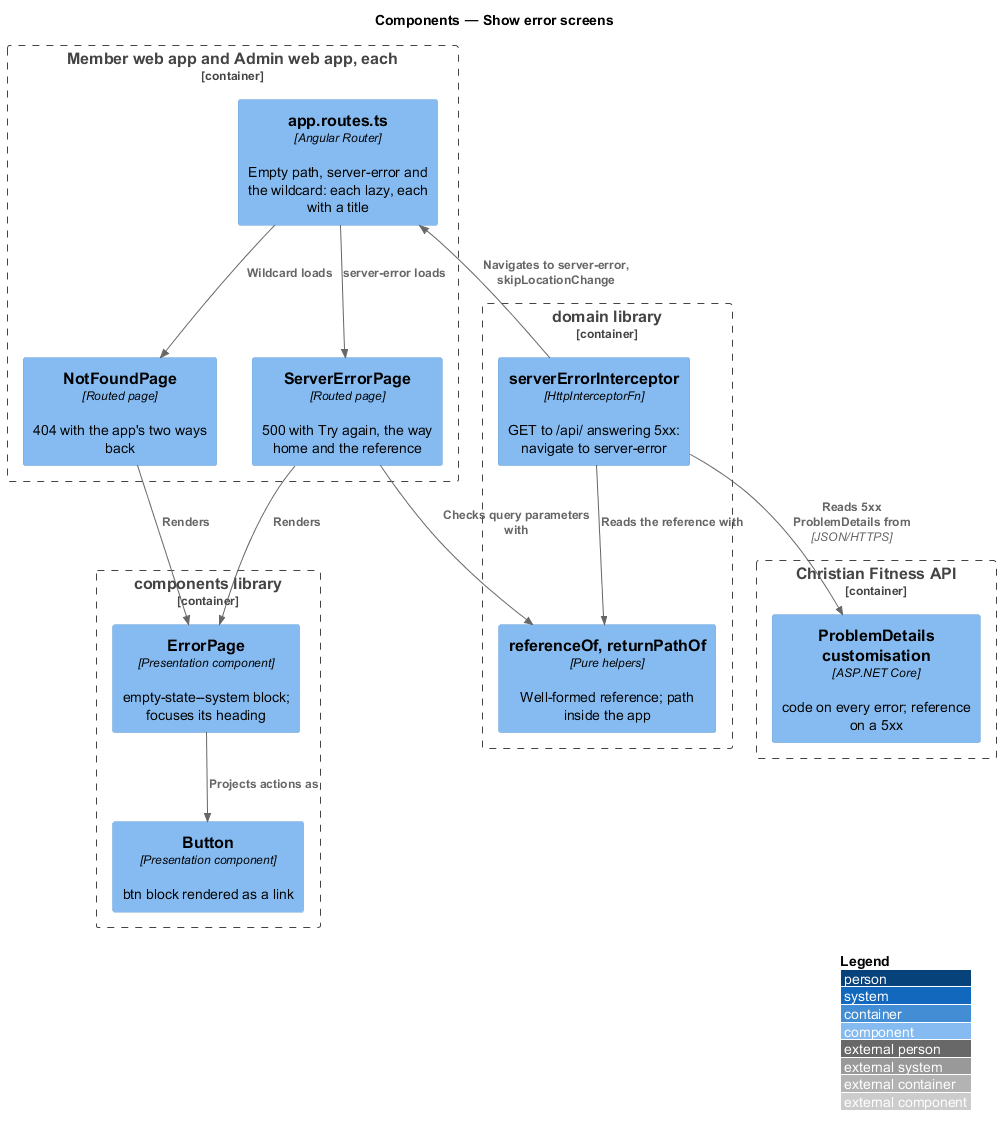

The diagram above was rendered by PlantUML. Its source (embedded in the PNG):
@startuml
!include <C4/C4_Component>
LAYOUT_WITH_LEGEND()
title Components — Show error screens

Container_Boundary(app, "Member web app and Admin web app, each") {
  Component(routes, "app.routes.ts", "Angular Router", "Empty path, server-error and the wildcard: each lazy, each with a title")
  Component(nf, "NotFoundPage", "Routed page", "404 with the app's two ways back")
  Component(se, "ServerErrorPage", "Routed page", "500 with Try again, the way home and the reference")
}
Container_Boundary(components, "components library") {
  Component(ep, "ErrorPage", "Presentation component", "empty-state--system block; focuses its heading")
  Component(btn, "Button", "Presentation component", "btn block rendered as a link")
}
Container_Boundary(domain, "domain library") {
  Component(rules, "referenceOf, returnPathOf", "Pure helpers", "Well-formed reference; path inside the app")
  Component(icpt, "serverErrorInterceptor", "HttpInterceptorFn", "GET to /api/ answering 5xx: navigate to server-error")
}
Container_Boundary(api, "Christian Fitness API") {
  Component(pd, "ProblemDetails customisation", "ASP.NET Core", "code on every error; reference on a 5xx")
}

Rel(routes, nf, "Wildcard loads")
Rel(routes, se, "server-error loads")
Rel(nf, ep, "Renders")
Rel(se, ep, "Renders")
Rel(ep, btn, "Projects actions as")
Rel(se, rules, "Checks query parameters with")
Rel(icpt, rules, "Reads the reference with")
Rel(icpt, routes, "Navigates to server-error, skipLocationChange")
Rel(icpt, pd, "Reads 5xx ProblemDetails from", "JSON/HTTPS")
@enduml